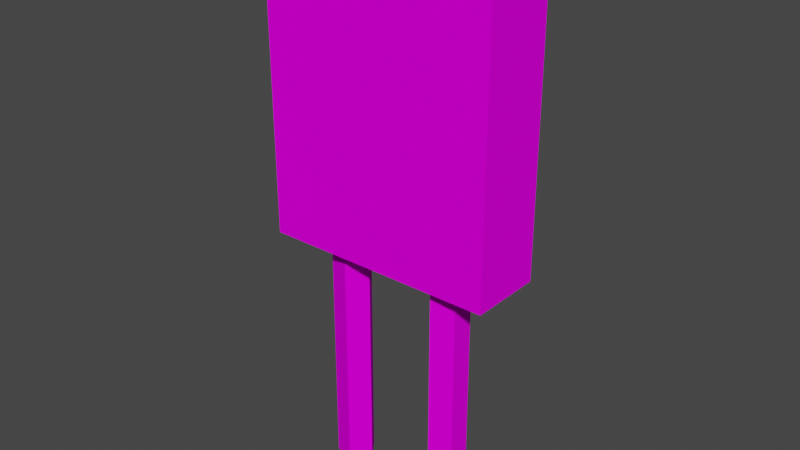 # Source: cerealbox-noparent.blend  (saved by Blender 2.92.15; exported with 4.5.12 LTS)
import bpy
from mathutils import Matrix  # noqa: F401  (used for matrix-valued properties, if any)

bpy.ops.wm.read_factory_settings(use_empty=True)
scene = bpy.context.scene
scene.name = 'Scene'

# ---- collections
col_collection = bpy.data.collections.new('Collection'); scene.collection.children.link(col_collection)

# ---- images (referenced by path relative to the original .blend; pixels are not part of the script)
import os
ASSET_DIR = os.environ.get("B2B_ASSET_DIR", "")  # directory of the original .blend (textures are referenced by path, not embedded)
HERE = os.path.dirname(os.path.abspath(__file__))  # packed textures are extracted next to this script under _unpacked/

def load_image(name, relpath, width, height, colorspace="sRGB"):
    """Load a texture the original file referenced (path relative to the .blend, or extracted next to this script)."""
    p = next((c for c in (os.path.join(HERE, relpath), os.path.join(ASSET_DIR, relpath)) if relpath and os.path.exists(c)), "")
    if p:
        img = bpy.data.images.load(p, check_existing=True)
        img.name = name
    else:  # same state as the original file: an image datablock whose file is absent (Cycles renders it pink)
        img = bpy.data.images.new(name, width, height)
        img.source = "FILE"
        img.filepath = "//" + (relpath or name)
    img.colorspace_settings.name = colorspace
    return img
img_cerealbox_tex_jpg = load_image('cerealbox_tex.jpg', 'textures/cerealbox_tex.jpg', 1024, 1024, 'sRGB')

# ---- materials (node trees are filled in below, after node groups)
mat_material = bpy.data.materials.new('Material')
mat_material.alpha_threshold = 0.0
mat_material.use_transparent_shadow = False
mat_material.line_color = (0.0, 0.0, 0.0, 1.0)

# ---- material node trees
mat_material.use_nodes = True; mat_material.node_tree.nodes.clear()
_N = mat_material.node_tree.nodes; _L = mat_material.node_tree.links
n0 = _N.new('ShaderNodeOutputMaterial'); n0.name = 'Material Output'; n0.location = (300, 300)
n1 = _N.new('ShaderNodeTexImage'); n1.name = 'Image Texture'; n1.location = (-249, 401)
n1.image = img_cerealbox_tex_jpg
n2 = _N.new('ShaderNodeBsdfDiffuse'); n2.name = 'Diffuse BSDF'; n2.location = (79, 290)
_L.new(n1.outputs[0], n2.inputs[0])
_L.new(n2.outputs[0], n0.inputs[0])
n0.is_active_output = True

# ---- world
world_world = bpy.data.worlds.new('World'); scene.world = world_world
world_world.use_nodes = True; world_world.node_tree.nodes.clear()
_N = world_world.node_tree.nodes; _L = world_world.node_tree.links
n0 = _N.new('ShaderNodeOutputWorld'); n0.name = 'World Output'; n0.location = (300, 300)
n1 = _N.new('ShaderNodeBackground'); n1.name = 'Background'; n1.location = (10, 300)
n1.inputs[0].default_value = (0.05088, 0.05088, 0.05088, 1.0)
_L.new(n1.outputs[0], n0.inputs[0])
n0.is_active_output = True
world_world.color = (0.05088, 0.05088, 0.05088)
world_world.use_sun_shadow = False
world_world.sun_shadow_jitter_overblur = 0.0

# ---- meshes
me_cube = bpy.data.meshes.new('Cube')
me_cube.from_pydata([(0.03721, 0.1373, 0.1682), (0.03721, 0.1373, -0.1845), (0.03721, -0.1275, 0.1682), (0.03721, -0.1275, -0.1849), (-0.04628, 0.1373, 0.1682), (-0.04606, 0.1373, -0.1849), (-0.04628, -0.1275, 0.1682), (-0.04628, -0.1275, -0.1849), (0.03721, -0.0508, -0.1848), (-0.04622, -0.05082, -0.1849), (0.01635, -0.05081, -0.1848), (-0.04612, 0.0628, -0.1849), (0.01638, 0.06283, -0.1847), (-0.02529, 0.06281, -0.1848), (0.03721, 0.06284, -0.1846), (-0.004502, -0.03618, -0.1848), (-0.02587, -0.0517, -0.1849), (0.01686, -0.05171, -0.1848), (0.00869, -0.07682, -0.1848), (-0.01772, -0.07682, -0.1849), (0.008725, 0.08792, -0.1847), (-0.01763, 0.08793, -0.1848), (0.01686, 0.06286, -0.1847), (-0.02578, 0.06286, -0.1848), (-0.004458, 0.04737, -0.1848), (-0.01519, -0.04394, -0.1848), (0.006178, -0.04395, -0.1848), (0.01277, -0.06427, -0.1848), (-0.02179, -0.06426, -0.1849), (-0.004513, -0.07682, -0.1848), (-0.004451, 0.08792, -0.1847), (0.01279, 0.07539, -0.1847), (-0.0217, 0.07539, -0.1848), (-0.01512, 0.05512, -0.1848)], [], [(6, 7, 3, 2), (18, 27, 17, 10, 8, 3, 7, 9, 16, 28, 19, 29), (0, 4, 6, 2), (32, 30, 21), (4, 5, 11, 9, 7, 6), (0, 2, 3, 8, 14, 1), (13, 23, 33, 24, 22, 12, 14, 8, 10, 17, 26, 15, 25, 16, 9, 11), (12, 22, 31, 20), (4, 0, 1, 5), (14, 11, 5, 1)])
_uv = me_cube.uv_layers.new(name='UVMap')
_uv.uv.foreach_set('vector', [0.02654, 0.6878, 0.02852, 0.1489, 0.1412, 0.1473, 0.1434, 0.6912, 0.3125, 0.696, 0.3125, 0.6868, 0.3125, 0.6776, 0.3125, 0.6776, 0.375, 0.6776, 0.375, 0.75, 0.125, 0.75, 0.125, 0.6776, 0.1875, 0.6776, 0.1875, 0.6868, 0.1875, 0.696, 0.25, 0.696, 0.625, 0.5, 0.875, 0.5, 0.875, 0.75, 0.625, 0.75, 0.1875, 0.5621, 0.25, 0.5538, 0.1875, 0.5538, 0.6159, 0.6882, 0.6186, 0.1485, 0.7205, 0.1473, 0.8761, 0.1454, 0.9812, 0.1442, 0.9799, 0.6902, 0.5081, 0.6897, 0.1413, 0.6947, 0.1412, 0.1466, 0.2471, 0.1468, 0.4039, 0.1471, 0.5066, 0.1472, 0.1875, 0.5703, 0.1875, 0.5703, 0.2187, 0.5703, 0.25, 0.5703, 0.3125, 0.5703, 0.3125, 0.5703, 0.375, 0.5703, 0.375, 0.6776, 0.3125, 0.6776, 0.3125, 0.6776, 0.2812, 0.6776, 0.25, 0.6776, 0.2187, 0.6776, 0.1875, 0.6776, 0.125, 0.6776, 0.125, 0.5703, 0.3125, 0.5703, 0.3125, 0.5703, 0.3125, 0.5621, 0.3125, 0.5538, 0.6159, 0.6882, 0.5081, 0.6897, 0.5066, 0.1472, 0.6186, 0.1485, 0.4039, 0.1471, 0.7205, 0.1473, 0.6186, 0.1485, 0.5066, 0.1472])
me_cube.materials.append(mat_material)
me_cube.use_remesh_preserve_volume = False
me_cube.use_remesh_preserve_attributes = False
me_cube.use_mirror_vertex_groups = False
me_cube.update()
me_cube_001 = bpy.data.meshes.new('Cube.001')
me_cube_001.from_pydata([(-0.004502, -0.03618, -0.1848), (-0.02587, -0.0517, -0.1849), (0.01686, -0.05171, -0.1848), (0.00869, -0.07682, -0.1848), (-0.01772, -0.07682, -0.1849), (0.008725, 0.08792, -0.1847), (-0.01763, 0.08793, -0.1848), (0.01686, 0.06286, -0.1847), (-0.02578, 0.06286, -0.1848), (-0.004458, 0.04737, -0.1848), (-0.004011, -0.03603, -0.419), (-0.02538, -0.05155, -0.4191), (0.01735, -0.05156, -0.419), (0.009181, -0.07667, -0.4191), (-0.01723, -0.07666, -0.4191), (0.009215, 0.08807, -0.4189), (-0.01714, 0.08808, -0.419), (0.01735, 0.06301, -0.4189), (-0.02528, 0.06302, -0.419), (-0.003967, 0.04752, -0.419), (-0.00391, -0.036, -0.4671), (-0.02528, -0.05151, -0.4671), (0.01745, -0.05153, -0.4671), (0.009282, -0.07664, -0.4671), (-0.01713, -0.07663, -0.4671), (0.009316, 0.08811, -0.467), (-0.01704, 0.08811, -0.4671), (0.01746, 0.06304, -0.467), (-0.02518, 0.06305, -0.4671), (-0.003867, 0.04755, -0.4671), (-0.01519, -0.04394, -0.1848), (0.006178, -0.04395, -0.1848), (0.01277, -0.06427, -0.1848), (-0.02179, -0.06426, -0.1849), (-0.004513, -0.07682, -0.1848), (-0.004451, 0.08792, -0.1847), (0.01279, 0.07539, -0.1847), (-0.0217, 0.07539, -0.1848), (-0.01512, 0.05512, -0.1848), (-0.01469, -0.04379, -0.4191), (0.006669, -0.04379, -0.419), (0.01326, -0.06411, -0.419), (-0.0213, -0.0641, -0.4191), (-0.004022, -0.07667, -0.4191), (-0.003961, 0.08808, -0.419), (0.01329, 0.07554, -0.4189), (-0.02121, 0.07555, -0.419), (-0.01463, 0.05527, -0.419), (0.006694, 0.05527, -0.419), (-0.01747, -0.07674, -0.302), (0.008936, -0.07675, -0.3019), (0.0171, -0.05163, -0.3019), (-0.004256, -0.03611, -0.3019), (-0.02553, 0.06294, -0.3019), (-0.004213, 0.04745, -0.3019), (0.00897, 0.088, -0.3018), (-0.01738, 0.088, -0.3019), (0.01711, 0.06293, -0.3018), (-0.02562, -0.05162, -0.302), (-0.01459, -0.04376, -0.4671), (0.006769, -0.04376, -0.4671), (0.01337, -0.06408, -0.4671), (-0.0212, -0.06407, -0.4671), (-0.003922, -0.07664, -0.4671), (-0.00386, 0.08811, -0.467), (0.01339, 0.07557, -0.467), (-0.02111, 0.07558, -0.4671), (-0.01453, 0.0553, -0.4671), (0.006794, 0.0553, -0.467), (0.0174, -0.05154, -0.4431), (-0.003961, -0.03601, -0.4431), (-0.02523, 0.06303, -0.4431), (-0.003917, 0.04754, -0.443), (0.009266, 0.08809, -0.443), (-0.01709, 0.08809, -0.443), (0.009231, -0.07665, -0.4431), (0.01741, 0.06303, -0.4429), (-0.02533, -0.05153, -0.4431), (-0.01718, -0.07665, -0.4431), (-0.003972, -0.07665, -0.4431), (-0.02116, 0.07556, -0.4431), (-0.01464, -0.04377, -0.4431), (-0.02125, -0.06409, -0.4431), (0.01334, 0.07556, -0.4429), (0.006744, 0.05528, -0.443), (0.01331, -0.0641, -0.4431), (-0.003911, 0.08809, -0.443), (-0.02146, 0.07547, -0.3019), (-0.01494, -0.04386, -0.3019), (-0.02155, -0.06418, -0.302), (0.01304, 0.07547, -0.3018), (0.01302, -0.06419, -0.3019), (-0.004206, 0.088, -0.3019), (-0.01487, 0.05519, -0.3019), (0.006719, -0.04378, -0.4431), (-0.01458, 0.05529, -0.4431), (-0.004268, -0.07674, -0.302), (0.006423, -0.04387, -0.3019), (-0.02053, -0.04782, -0.1848), (0.0008383, -0.04007, -0.1848), (0.01073, -0.07054, -0.1848), (-0.01975, -0.07054, -0.1849), (-0.01111, -0.07682, -0.1849), (-0.01104, 0.08792, -0.1848), (0.01483, 0.06912, -0.1847), (-0.02374, 0.06913, -0.1848), (-0.02045, 0.05899, -0.1848), (0.006203, 0.05511, -0.1847), (-0.02004, -0.04767, -0.4191), (0.001329, -0.03991, -0.419), (0.01122, -0.07039, -0.4191), (-0.01926, -0.07038, -0.4191), (-0.01062, -0.07666, -0.4191), (-0.01055, 0.08808, -0.419), (0.01532, 0.06928, -0.4189), (-0.02325, 0.06928, -0.419), (-0.01996, 0.05914, -0.419), (0.001363, 0.05139, -0.419), (-0.01735, -0.0767, -0.3605), (0.008813, -0.07678, -0.2434), (0.01723, -0.0516, -0.3605), (-0.004379, -0.03615, -0.2434), (-0.02541, 0.06298, -0.3605), (-0.004335, 0.04741, -0.2433), (0.009093, 0.08804, -0.3604), (-0.01751, 0.08796, -0.2433), (0.01699, 0.0629, -0.2432), (-0.0255, -0.05158, -0.3605), (-0.009844, -0.04006, -0.1848), (0.01152, -0.04783, -0.1848), (0.01482, -0.05799, -0.1848), (-0.02383, -0.05798, -0.1849), (0.002089, -0.07682, -0.1848), (0.002137, 0.08792, -0.1847), (0.01076, 0.08166, -0.1847), (-0.01966, 0.08166, -0.1848), (-0.009787, 0.05124, -0.1848), (-0.009353, -0.03991, -0.4191), (0.01201, -0.04768, -0.419), (0.01531, -0.05784, -0.419), (-0.02334, -0.05783, -0.4191), (0.002579, -0.07667, -0.4191), (0.002627, 0.08807, -0.4189), (0.01125, 0.08181, -0.4189), (-0.01917, 0.08181, -0.419), (-0.009297, 0.0514, -0.419), (0.01202, 0.05914, -0.4189), (-0.01759, -0.07678, -0.2434), (0.009058, -0.07671, -0.3605), (0.01698, -0.05167, -0.2434), (-0.004134, -0.03607, -0.3605), (-0.02565, 0.0629, -0.2434), (-0.00409, 0.04749, -0.3604), (0.008847, 0.08796, -0.2433), (-0.01726, 0.08804, -0.3605), (0.01723, 0.06297, -0.3604), (-0.02575, -0.05166, -0.2434), (-0.02133, 0.07551, -0.3605), (-0.02158, 0.07543, -0.2434), (-0.02349, 0.06921, -0.3019), (-0.01942, 0.08174, -0.3019), (-0.01482, -0.04383, -0.3605), (-0.01506, -0.0439, -0.2434), (-0.02028, -0.04774, -0.302), (-0.009598, -0.03999, -0.3019), (-0.02143, -0.06414, -0.3605), (-0.02167, -0.06422, -0.2434), (-0.01951, -0.07046, -0.302), (-0.02359, -0.0579, -0.302), (0.01316, 0.0755, -0.3604), (0.01292, 0.07543, -0.2432), (0.011, 0.08173, -0.3018), (0.01507, 0.0692, -0.3018), (0.001241, 0.05136, -0.3604), (0.0119, 0.0591, -0.3604), (0.006448, 0.05519, -0.3018), (0.01314, -0.06415, -0.3605), (0.0129, -0.06423, -0.2434), (0.01506, -0.05791, -0.3019), (0.01098, -0.07047, -0.3019), (-0.004084, 0.08804, -0.3604), (-0.004329, 0.08796, -0.2433), (-0.01079, 0.088, -0.3019), (0.002382, 0.088, -0.3018), (-0.01475, 0.05523, -0.3605), (-0.01499, 0.05516, -0.2434), (-0.009542, 0.05132, -0.3019), (-0.0202, 0.05907, -0.3019), (-0.004145, -0.0767, -0.3605), (-0.00439, -0.07678, -0.2434), (0.002334, -0.07674, -0.302), (-0.01087, -0.07674, -0.302), (0.006546, -0.04383, -0.3605), (0.006301, -0.04391, -0.2434), (0.001084, -0.03999, -0.3019), (0.01176, -0.04775, -0.3019), (0.01164, -0.04779, -0.2434), (0.0009609, -0.04003, -0.2434), (0.001206, -0.03995, -0.3605), (-0.01099, -0.07678, -0.2434), (0.002211, -0.07678, -0.2434), (0.002457, -0.07671, -0.3605), (-0.02032, 0.05903, -0.2434), (-0.009665, 0.05128, -0.2433), (-0.009419, 0.05136, -0.3604), (0.002259, 0.08796, -0.2433), (-0.01092, 0.08796, -0.2433), (-0.01067, 0.08804, -0.3604), (0.01085, -0.07051, -0.2434), (0.01494, -0.05795, -0.2434), (0.01518, -0.05787, -0.3605), (0.006326, 0.05515, -0.2433), (0.01495, 0.06916, -0.2432), (0.01088, 0.08169, -0.2433), (0.01113, 0.08177, -0.3604), (-0.02371, -0.05794, -0.2434), (-0.01963, -0.0705, -0.2434), (-0.01939, -0.07042, -0.3605), (-0.009721, -0.04002, -0.2434), (-0.0204, -0.04778, -0.2434), (-0.02016, -0.04771, -0.3605), (-0.01954, 0.0817, -0.2433), (-0.02362, 0.06917, -0.2434), (-0.02337, 0.06924, -0.3605), (-0.0193, 0.08177, -0.3605), (-0.009476, -0.03995, -0.3605), (-0.02346, -0.05786, -0.3605), (0.0152, 0.06924, -0.3604), (0.0111, -0.07043, -0.3605), (0.002505, 0.08804, -0.3604), (-0.02008, 0.05911, -0.3605), (-0.01075, -0.0767, -0.3605), (0.01189, -0.04771, -0.3605)], [], [(232, 120, 12, 138), (231, 118, 14, 112), (95, 71, 28, 67), (94, 69, 22, 60), (230, 122, 18, 116), (229, 124, 15, 142), (228, 148, 13, 110), (48, 173, 117), (227, 155, 17, 114), (226, 127, 11, 140), (225, 150, 10, 137), (224, 154, 16, 144), (21, 59, 20, 60, 22, 61, 23, 63, 24, 62), (25, 65, 27, 68, 29, 67, 28, 66, 26, 64), (86, 73, 25, 64), (85, 75, 23, 61), (84, 72, 29, 68), (83, 76, 27, 65), (82, 77, 21, 62), (81, 70, 20, 59), (80, 74, 26, 66), (79, 78, 24, 63), (75, 79, 63, 23), (13, 141, 43, 79, 75), (43, 112, 14, 78, 79), (71, 80, 66, 28), (18, 115, 46, 80, 71), (46, 144, 16, 74, 80), (77, 81, 59, 21), (11, 108, 39, 81, 77), (39, 137, 10, 70, 81), (78, 82, 62, 24), (14, 111, 42, 82, 78), (42, 140, 11, 77, 82), (73, 83, 65, 25), (15, 143, 45, 83, 73), (45, 114, 17, 76, 83), (76, 84, 68, 27), (17, 146, 48, 84, 76), (48, 117, 19, 72, 84), (69, 85, 61, 22), (12, 139, 41, 85, 69), (41, 110, 13, 75, 85), (74, 86, 64, 26), (16, 113, 44, 86, 74), (44, 142, 15, 73, 86), (223, 157, 46, 115), (222, 158, 87, 159), (221, 125, 56, 160), (220, 161, 39, 108), (219, 162, 88, 163), (218, 121, 52, 164), (217, 165, 42, 111), (216, 166, 89, 167), (215, 156, 58, 168), (214, 169, 45, 143), (213, 170, 90, 171), (212, 126, 57, 172), (57, 175, 174), (57, 174, 155), (211, 123, 54, 175), (210, 176, 41, 139), (209, 177, 91, 178), (208, 119, 50, 179), (207, 180, 44, 113), (206, 181, 92, 182), (205, 153, 55, 183), (204, 184, 47, 145), (203, 185, 93, 186), (202, 151, 53, 187), (70, 94, 60, 20), (10, 109, 40, 94, 70), (40, 138, 12, 69, 94), (72, 95, 67, 29), (19, 145, 47, 95, 72), (47, 116, 18, 71, 95), (201, 188, 43, 141), (200, 189, 96, 190), (199, 147, 49, 191), (198, 192, 40, 109), (197, 193, 97, 194), (196, 149, 51, 195), (193, 196, 195, 97), (31, 129, 196, 193), (129, 2, 149, 196), (121, 197, 194, 52), (0, 99, 197, 121), (99, 31, 193, 197), (150, 198, 109, 10), (52, 194, 198, 150), (194, 97, 192, 198), (189, 199, 191, 96), (34, 102, 199, 189), (102, 4, 147, 199), (119, 200, 190, 50), (3, 132, 200, 119), (132, 34, 189, 200), (148, 201, 141, 13), (50, 190, 201, 148), (190, 96, 188, 201), (185, 202, 187, 93), (38, 106, 202, 185), (106, 8, 151, 202), (123, 203, 186, 54), (9, 136, 203, 123), (136, 38, 185, 203), (152, 204, 145, 19), (54, 186, 204, 152), (186, 93, 184, 204), (181, 205, 183, 92), (35, 133, 205, 181), (133, 5, 153, 205), (125, 206, 182, 56), (6, 103, 206, 125), (103, 35, 181, 206), (154, 207, 113, 16), (56, 182, 207, 154), (182, 92, 180, 207), (177, 208, 179, 91), (32, 100, 208, 177), (100, 3, 119, 208), (149, 209, 178, 51), (2, 130, 209, 149), (130, 32, 177, 209), (120, 210, 139, 12), (51, 178, 210, 120), (178, 91, 176, 210), (126, 211, 175, 57), (7, 107, 211, 126), (107, 9, 123, 211), (155, 146, 17), (155, 174, 146), (174, 48, 146), (174, 173, 48), (174, 175, 173), (175, 54, 173), (170, 212, 172, 90), (36, 104, 212, 170), (104, 7, 126, 212), (153, 213, 171, 55), (5, 134, 213, 153), (134, 36, 170, 213), (124, 214, 143, 15), (55, 171, 214, 124), (171, 90, 169, 214), (166, 215, 168, 89), (33, 131, 215, 166), (131, 1, 156, 215), (147, 216, 167, 49), (4, 101, 216, 147), (101, 33, 166, 216), (118, 217, 111, 14), (49, 167, 217, 118), (167, 89, 165, 217), (162, 218, 164, 88), (30, 128, 218, 162), (128, 0, 121, 218), (156, 219, 163, 58), (1, 98, 219, 156), (98, 30, 162, 219), (127, 220, 108, 11), (58, 163, 220, 127), (163, 88, 161, 220), (158, 221, 160, 87), (37, 135, 221, 158), (135, 6, 125, 221), (151, 222, 159, 53), (8, 105, 222, 151), (105, 37, 158, 222), (122, 223, 115, 18), (53, 159, 223, 122), (159, 87, 157, 223), (157, 224, 144, 46), (87, 160, 224, 157), (160, 56, 154, 224), (161, 225, 137, 39), (88, 164, 225, 161), (164, 52, 150, 225), (165, 226, 140, 42), (89, 168, 226, 165), (168, 58, 127, 226), (169, 227, 114, 45), (90, 172, 227, 169), (172, 57, 155, 227), (117, 152, 19), (117, 173, 152), (173, 54, 152), (176, 228, 110, 41), (91, 179, 228, 176), (179, 50, 148, 228), (180, 229, 142, 44), (92, 183, 229, 180), (183, 55, 124, 229), (184, 230, 116, 47), (93, 187, 230, 184), (187, 53, 122, 230), (188, 231, 112, 43), (96, 191, 231, 188), (191, 49, 118, 231), (192, 232, 138, 40), (97, 195, 232, 192), (195, 51, 120, 232)])
_uv = me_cube_001.uv_layers.new(name='UVMap')
_uv.uv.foreach_set('vector', [0.2969, 0.6776, 0.3125, 0.6776, 0.3125, 0.6776, 0.2969, 0.6776, 0.2188, 0.696, 0.1875, 0.696, 0.1875, 0.696, 0.2188, 0.696, 0.2187, 0.5703, 0.1875, 0.5703, 0.1875, 0.5703, 0.2187, 0.5703, 0.2812, 0.6776, 0.3125, 0.6776, 0.3125, 0.6776, 0.2812, 0.6776, 0.2031, 0.5703, 0.1875, 0.5703, 0.1875, 0.5703, 0.2031, 0.5703, 0.2812, 0.5538, 0.3125, 0.5538, 0.3125, 0.5538, 0.2812, 0.5538, 0.3125, 0.6914, 0.3125, 0.696, 0.3125, 0.696, 0.3125, 0.6914, 0.2812, 0.5703, 0.2656, 0.5703, 0.2656, 0.5703, 0.3125, 0.5662, 0.3125, 0.5703, 0.3125, 0.5703, 0.3125, 0.5662, 0.1875, 0.6822, 0.1875, 0.6776, 0.1875, 0.6776, 0.1875, 0.6822, 0.2344, 0.6776, 0.25, 0.6776, 0.25, 0.6776, 0.2344, 0.6776, 0.1875, 0.558, 0.1875, 0.5538, 0.1875, 0.5538, 0.1875, 0.558, 0.1875, 0.6776, 0.2187, 0.6776, 0.25, 0.6776, 0.2812, 0.6776, 0.3125, 0.6776, 0.3125, 0.6868, 0.3125, 0.696, 0.25, 0.696, 0.1875, 0.696, 0.1875, 0.6868, 0.3125, 0.5538, 0.3125, 0.5621, 0.3125, 0.5703, 0.2812, 0.5703, 0.25, 0.5703, 0.2187, 0.5703, 0.1875, 0.5703, 0.1875, 0.5621, 0.1875, 0.5538, 0.25, 0.5538, 0.25, 0.5538, 0.3125, 0.5538, 0.3125, 0.5538, 0.25, 0.5538, 0.3125, 0.6868, 0.3125, 0.696, 0.3125, 0.696, 0.3125, 0.6868, 0.2812, 0.5703, 0.25, 0.5703, 0.25, 0.5703, 0.2812, 0.5703, 0.3125, 0.5621, 0.3125, 0.5703, 0.3125, 0.5703, 0.3125, 0.5621, 0.1875, 0.6868, 0.1875, 0.6776, 0.1875, 0.6776, 0.1875, 0.6868, 0.2187, 0.6776, 0.25, 0.6776, 0.25, 0.6776, 0.2187, 0.6776, 0.1875, 0.5621, 0.1875, 0.5538, 0.1875, 0.5538, 0.1875, 0.5621, 0.25, 0.696, 0.1875, 0.696, 0.1875, 0.696, 0.25, 0.696, 0.3125, 0.696, 0.25, 0.696, 0.25, 0.696, 0.3125, 0.696, 0.3125, 0.696, 0.2812, 0.696, 0.25, 0.696, 0.25, 0.696, 0.3125, 0.696, 0.25, 0.696, 0.2188, 0.696, 0.1875, 0.696, 0.1875, 0.696, 0.25, 0.696, 0.1875, 0.5703, 0.1875, 0.5621, 0.1875, 0.5621, 0.1875, 0.5703, 0.1875, 0.5703, 0.1875, 0.5662, 0.1875, 0.5621, 0.1875, 0.5621, 0.1875, 0.5703, 0.1875, 0.5621, 0.1875, 0.558, 0.1875, 0.5538, 0.1875, 0.5538, 0.1875, 0.5621, 0.1875, 0.6776, 0.2187, 0.6776, 0.2187, 0.6776, 0.1875, 0.6776, 0.1875, 0.6776, 0.2031, 0.6776, 0.2187, 0.6776, 0.2187, 0.6776, 0.1875, 0.6776, 0.2187, 0.6776, 0.2344, 0.6776, 0.25, 0.6776, 0.25, 0.6776, 0.2187, 0.6776, 0.1875, 0.696, 0.1875, 0.6868, 0.1875, 0.6868, 0.1875, 0.696, 0.1875, 0.696, 0.1875, 0.6914, 0.1875, 0.6868, 0.1875, 0.6868, 0.1875, 0.696, 0.1875, 0.6868, 0.1875, 0.6822, 0.1875, 0.6776, 0.1875, 0.6776, 0.1875, 0.6868, 0.3125, 0.5538, 0.3125, 0.5621, 0.3125, 0.5621, 0.3125, 0.5538, 0.3125, 0.5538, 0.3125, 0.558, 0.3125, 0.5621, 0.3125, 0.5621, 0.3125, 0.5538, 0.3125, 0.5621, 0.3125, 0.5662, 0.3125, 0.5703, 0.3125, 0.5703, 0.3125, 0.5621, 0.3125, 0.5703, 0.2812, 0.5703, 0.2812, 0.5703, 0.3125, 0.5703, 0.3125, 0.5703, 0.2969, 0.5703, 0.2812, 0.5703, 0.2812, 0.5703, 0.3125, 0.5703, 0.2812, 0.5703, 0.2656, 0.5703, 0.25, 0.5703, 0.25, 0.5703, 0.2812, 0.5703, 0.3125, 0.6776, 0.3125, 0.6868, 0.3125, 0.6868, 0.3125, 0.6776, 0.3125, 0.6776, 0.3125, 0.6822, 0.3125, 0.6868, 0.3125, 0.6868, 0.3125, 0.6776, 0.3125, 0.6868, 0.3125, 0.6914, 0.3125, 0.696, 0.3125, 0.696, 0.3125, 0.6868, 0.1875, 0.5538, 0.25, 0.5538, 0.25, 0.5538, 0.1875, 0.5538, 0.1875, 0.5538, 0.2187, 0.5538, 0.25, 0.5538, 0.25, 0.5538, 0.1875, 0.5538, 0.25, 0.5538, 0.2812, 0.5538, 0.3125, 0.5538, 0.3125, 0.5538, 0.25, 0.5538, 0.1875, 0.5662, 0.1875, 0.5621, 0.1875, 0.5621, 0.1875, 0.5662, 0.1875, 0.5662, 0.1875, 0.5621, 0.1875, 0.5621, 0.1875, 0.5662, 0.1875, 0.558, 0.1875, 0.5538, 0.1875, 0.5538, 0.1875, 0.558, 0.2031, 0.6776, 0.2187, 0.6776, 0.2187, 0.6776, 0.2031, 0.6776, 0.2031, 0.6776, 0.2187, 0.6776, 0.2187, 0.6776, 0.2031, 0.6776, 0.2344, 0.6776, 0.25, 0.6776, 0.25, 0.6776, 0.2344, 0.6776, 0.1875, 0.6914, 0.1875, 0.6868, 0.1875, 0.6868, 0.1875, 0.6914, 0.1875, 0.6914, 0.1875, 0.6868, 0.1875, 0.6868, 0.1875, 0.6914, 0.1875, 0.6822, 0.1875, 0.6776, 0.1875, 0.6776, 0.1875, 0.6822, 0.3125, 0.558, 0.3125, 0.5621, 0.3125, 0.5621, 0.3125, 0.558, 0.3125, 0.558, 0.3125, 0.5621, 0.3125, 0.5621, 0.3125, 0.558, 0.3125, 0.5662, 0.3125, 0.5703, 0.3125, 0.5703, 0.3125, 0.5662, 0.3125, 0.5703, 0.2812, 0.5703, 0.2969, 0.5703, 0.3125, 0.5703, 0.2969, 0.5703, 0.3125, 0.5703, 0.2812, 0.5703, 0.25, 0.5703, 0.25, 0.5703, 0.2812, 0.5703, 0.3125, 0.6822, 0.3125, 0.6868, 0.3125, 0.6868, 0.3125, 0.6822, 0.3125, 0.6822, 0.3125, 0.6868, 0.3125, 0.6868, 0.3125, 0.6822, 0.3125, 0.6914, 0.3125, 0.696, 0.3125, 0.696, 0.3125, 0.6914, 0.2187, 0.5538, 0.25, 0.5538, 0.25, 0.5538, 0.2187, 0.5538, 0.2187, 0.5538, 0.25, 0.5538, 0.25, 0.5538, 0.2187, 0.5538, 0.2812, 0.5538, 0.3125, 0.5538, 0.3125, 0.5538, 0.2812, 0.5538, 0.2344, 0.5703, 0.2187, 0.5703, 0.2187, 0.5703, 0.2344, 0.5703, 0.2344, 0.5703, 0.2187, 0.5703, 0.2187, 0.5703, 0.2344, 0.5703, 0.2031, 0.5703, 0.1875, 0.5703, 0.1875, 0.5703, 0.2031, 0.5703, 0.25, 0.6776, 0.2812, 0.6776, 0.2812, 0.6776, 0.25, 0.6776, 0.25, 0.6776, 0.2656, 0.6776, 0.2812, 0.6776, 0.2812, 0.6776, 0.25, 0.6776, 0.2812, 0.6776, 0.2969, 0.6776, 0.3125, 0.6776, 0.3125, 0.6776, 0.2812, 0.6776, 0.25, 0.5703, 0.2187, 0.5703, 0.2187, 0.5703, 0.25, 0.5703, 0.25, 0.5703, 0.2344, 0.5703, 0.2187, 0.5703, 0.2187, 0.5703, 0.25, 0.5703, 0.2187, 0.5703, 0.2031, 0.5703, 0.1875, 0.5703, 0.1875, 0.5703, 0.2187, 0.5703, 0.2812, 0.696, 0.25, 0.696, 0.25, 0.696, 0.2812, 0.696, 0.2812, 0.696, 0.25, 0.696, 0.25, 0.696, 0.2812, 0.696, 0.2188, 0.696, 0.1875, 0.696, 0.1875, 0.696, 0.2188, 0.696, 0.2656, 0.6776, 0.2812, 0.6776, 0.2812, 0.6776, 0.2656, 0.6776, 0.2656, 0.6776, 0.2812, 0.6776, 0.2812, 0.6776, 0.2656, 0.6776, 0.2969, 0.6776, 0.3125, 0.6776, 0.3125, 0.6776, 0.2969, 0.6776, 0.2812, 0.6776, 0.2969, 0.6776, 0.2969, 0.6776, 0.2812, 0.6776, 0.2812, 0.6776, 0.2969, 0.6776, 0.2969, 0.6776, 0.2812, 0.6776, 0.2969, 0.6776, 0.3125, 0.6776, 0.3125, 0.6776, 0.2969, 0.6776, 0.25, 0.6776, 0.2656, 0.6776, 0.2656, 0.6776, 0.25, 0.6776, 0.25, 0.6776, 0.2656, 0.6776, 0.2656, 0.6776, 0.25, 0.6776, 0.2656, 0.6776, 0.2812, 0.6776, 0.2812, 0.6776, 0.2656, 0.6776, 0.25, 0.6776, 0.2656, 0.6776, 0.2656, 0.6776, 0.25, 0.6776, 0.25, 0.6776, 0.2656, 0.6776, 0.2656, 0.6776, 0.25, 0.6776, 0.2656, 0.6776, 0.2812, 0.6776, 0.2812, 0.6776, 0.2656, 0.6776, 0.25, 0.696, 0.2188, 0.696, 0.2188, 0.696, 0.25, 0.696, 0.25, 0.696, 0.2188, 0.696, 0.2188, 0.696, 0.25, 0.696, 0.2188, 0.696, 0.1875, 0.696, 0.1875, 0.696, 0.2188, 0.696, 0.3125, 0.696, 0.2812, 0.696, 0.2812, 0.696, 0.3125, 0.696, 0.3125, 0.696, 0.2812, 0.696, 0.2812, 0.696, 0.3125, 0.696, 0.2812, 0.696, 0.25, 0.696, 0.25, 0.696, 0.2812, 0.696, 0.3125, 0.696, 0.2812, 0.696, 0.2812, 0.696, 0.3125, 0.696, 0.3125, 0.696, 0.2812, 0.696, 0.2812, 0.696, 0.3125, 0.696, 0.2812, 0.696, 0.25, 0.696, 0.25, 0.696, 0.2812, 0.696, 0.2187, 0.5703, 0.2031, 0.5703, 0.2031, 0.5703, 0.2187, 0.5703, 0.2187, 0.5703, 0.2031, 0.5703, 0.2031, 0.5703, 0.2187, 0.5703, 0.2031, 0.5703, 0.1875, 0.5703, 0.1875, 0.5703, 0.2031, 0.5703, 0.25, 0.5703, 0.2344, 0.5703, 0.2344, 0.5703, 0.25, 0.5703, 0.25, 0.5703, 0.2344, 0.5703, 0.2344, 0.5703, 0.25, 0.5703, 0.2344, 0.5703, 0.2187, 0.5703, 0.2187, 0.5703, 0.2344, 0.5703, 0.25, 0.5703, 0.2344, 0.5703, 0.2344, 0.5703, 0.25, 0.5703, 0.25, 0.5703, 0.2344, 0.5703, 0.2344, 0.5703, 0.25, 0.5703, 0.2344, 0.5703, 0.2187, 0.5703, 0.2187, 0.5703, 0.2344, 0.5703, 0.25, 0.5538, 0.2812, 0.5538, 0.2812, 0.5538, 0.25, 0.5538, 0.25, 0.5538, 0.2812, 0.5538, 0.2812, 0.5538, 0.25, 0.5538, 0.2812, 0.5538, 0.3125, 0.5538, 0.3125, 0.5538, 0.2812, 0.5538, 0.1875, 0.5538, 0.2187, 0.5538, 0.2187, 0.5538, 0.1875, 0.5538, 0.1875, 0.5538, 0.2187, 0.5538, 0.2187, 0.5538, 0.1875, 0.5538, 0.2187, 0.5538, 0.25, 0.5538, 0.25, 0.5538, 0.2187, 0.5538, 0.1875, 0.5538, 0.2187, 0.5538, 0.2187, 0.5538, 0.1875, 0.5538, 0.1875, 0.5538, 0.2187, 0.5538, 0.2187, 0.5538, 0.1875, 0.5538, 0.2187, 0.5538, 0.25, 0.5538, 0.25, 0.5538, 0.2187, 0.5538, 0.3125, 0.6868, 0.3125, 0.6914, 0.3125, 0.6914, 0.3125, 0.6868, 0.3125, 0.6868, 0.3125, 0.6914, 0.3125, 0.6914, 0.3125, 0.6868, 0.3125, 0.6914, 0.3125, 0.696, 0.3125, 0.696, 0.3125, 0.6914, 0.3125, 0.6776, 0.3125, 0.6822, 0.3125, 0.6822, 0.3125, 0.6776, 0.3125, 0.6776, 0.3125, 0.6822, 0.3125, 0.6822, 0.3125, 0.6776, 0.3125, 0.6822, 0.3125, 0.6868, 0.3125, 0.6868, 0.3125, 0.6822, 0.3125, 0.6776, 0.3125, 0.6822, 0.3125, 0.6822, 0.3125, 0.6776, 0.3125, 0.6776, 0.3125, 0.6822, 0.3125, 0.6822, 0.3125, 0.6776, 0.3125, 0.6822, 0.3125, 0.6868, 0.3125, 0.6868, 0.3125, 0.6822, 0.3125, 0.5703, 0.2812, 0.5703, 0.2812, 0.5703, 0.3125, 0.5703, 0.3125, 0.5703, 0.2812, 0.5703, 0.2812, 0.5703, 0.3125, 0.5703, 0.2812, 0.5703, 0.25, 0.5703, 0.25, 0.5703, 0.2812, 0.5703, 0.3125, 0.5703, 0.2969, 0.5703, 0.3125, 0.5703, 0.3125, 0.5703, 0.2969, 0.5703, 0.2969, 0.5703, 0.2969, 0.5703, 0.2812, 0.5703, 0.2969, 0.5703, 0.2969, 0.5703, 0.2656, 0.5703, 0.2812, 0.5703, 0.2969, 0.5703, 0.2812, 0.5703, 0.2656, 0.5703, 0.2812, 0.5703, 0.25, 0.5703, 0.2656, 0.5703, 0.3125, 0.5621, 0.3125, 0.5662, 0.3125, 0.5662, 0.3125, 0.5621, 0.3125, 0.5621, 0.3125, 0.5662, 0.3125, 0.5662, 0.3125, 0.5621, 0.3125, 0.5662, 0.3125, 0.5703, 0.3125, 0.5703, 0.3125, 0.5662, 0.3125, 0.5538, 0.3125, 0.558, 0.3125, 0.558, 0.3125, 0.5538, 0.3125, 0.5538, 0.3125, 0.558, 0.3125, 0.558, 0.3125, 0.5538, 0.3125, 0.558, 0.3125, 0.5621, 0.3125, 0.5621, 0.3125, 0.558, 0.3125, 0.5538, 0.3125, 0.558, 0.3125, 0.558, 0.3125, 0.5538, 0.3125, 0.5538, 0.3125, 0.558, 0.3125, 0.558, 0.3125, 0.5538, 0.3125, 0.558, 0.3125, 0.5621, 0.3125, 0.5621, 0.3125, 0.558, 0.1875, 0.6868, 0.1875, 0.6822, 0.1875, 0.6822, 0.1875, 0.6868, 0.1875, 0.6868, 0.1875, 0.6822, 0.1875, 0.6822, 0.1875, 0.6868, 0.1875, 0.6822, 0.1875, 0.6776, 0.1875, 0.6776, 0.1875, 0.6822, 0.1875, 0.696, 0.1875, 0.6914, 0.1875, 0.6914, 0.1875, 0.696, 0.1875, 0.696, 0.1875, 0.6914, 0.1875, 0.6914, 0.1875, 0.696, 0.1875, 0.6914, 0.1875, 0.6868, 0.1875, 0.6868, 0.1875, 0.6914, 0.1875, 0.696, 0.1875, 0.6914, 0.1875, 0.6914, 0.1875, 0.696, 0.1875, 0.696, 0.1875, 0.6914, 0.1875, 0.6914, 0.1875, 0.696, 0.1875, 0.6914, 0.1875, 0.6868, 0.1875, 0.6868, 0.1875, 0.6914, 0.2187, 0.6776, 0.2344, 0.6776, 0.2344, 0.6776, 0.2187, 0.6776, 0.2187, 0.6776, 0.2344, 0.6776, 0.2344, 0.6776, 0.2187, 0.6776, 0.2344, 0.6776, 0.25, 0.6776, 0.25, 0.6776, 0.2344, 0.6776, 0.1875, 0.6776, 0.2031, 0.6776, 0.2031, 0.6776, 0.1875, 0.6776, 0.1875, 0.6776, 0.2031, 0.6776, 0.2031, 0.6776, 0.1875, 0.6776, 0.2031, 0.6776, 0.2187, 0.6776, 0.2187, 0.6776, 0.2031, 0.6776, 0.1875, 0.6776, 0.2031, 0.6776, 0.2031, 0.6776, 0.1875, 0.6776, 0.1875, 0.6776, 0.2031, 0.6776, 0.2031, 0.6776, 0.1875, 0.6776, 0.2031, 0.6776, 0.2187, 0.6776, 0.2187, 0.6776, 0.2031, 0.6776, 0.1875, 0.5621, 0.1875, 0.558, 0.1875, 0.558, 0.1875, 0.5621, 0.1875, 0.5621, 0.1875, 0.558, 0.1875, 0.558, 0.1875, 0.5621, 0.1875, 0.558, 0.1875, 0.5538, 0.1875, 0.5538, 0.1875, 0.558, 0.1875, 0.5703, 0.1875, 0.5662, 0.1875, 0.5662, 0.1875, 0.5703, 0.1875, 0.5703, 0.1875, 0.5662, 0.1875, 0.5662, 0.1875, 0.5703, 0.1875, 0.5662, 0.1875, 0.5621, 0.1875, 0.5621, 0.1875, 0.5662, 0.1875, 0.5703, 0.1875, 0.5662, 0.1875, 0.5662, 0.1875, 0.5703, 0.1875, 0.5703, 0.1875, 0.5662, 0.1875, 0.5662, 0.1875, 0.5703, 0.1875, 0.5662, 0.1875, 0.5621, 0.1875, 0.5621, 0.1875, 0.5662, 0.1875, 0.5621, 0.1875, 0.558, 0.1875, 0.558, 0.1875, 0.5621, 0.1875, 0.5621, 0.1875, 0.558, 0.1875, 0.558, 0.1875, 0.5621, 0.1875, 0.558, 0.1875, 0.5538, 0.1875, 0.5538, 0.1875, 0.558, 0.2187, 0.6776, 0.2344, 0.6776, 0.2344, 0.6776, 0.2187, 0.6776, 0.2187, 0.6776, 0.2344, 0.6776, 0.2344, 0.6776, 0.2187, 0.6776, 0.2344, 0.6776, 0.25, 0.6776, 0.25, 0.6776, 0.2344, 0.6776, 0.1875, 0.6868, 0.1875, 0.6822, 0.1875, 0.6822, 0.1875, 0.6868, 0.1875, 0.6868, 0.1875, 0.6822, 0.1875, 0.6822, 0.1875, 0.6868, 0.1875, 0.6822, 0.1875, 0.6776, 0.1875, 0.6776, 0.1875, 0.6822, 0.3125, 0.5621, 0.3125, 0.5662, 0.3125, 0.5662, 0.3125, 0.5621, 0.3125, 0.5621, 0.3125, 0.5662, 0.3125, 0.5662, 0.3125, 0.5621, 0.3125, 0.5662, 0.3125, 0.5703, 0.3125, 0.5703, 0.3125, 0.5662, 0.2656, 0.5703, 0.25, 0.5703, 0.25, 0.5703, 0.2656, 0.5703, 0.2656, 0.5703, 0.25, 0.5703, 0.2656, 0.5703, 0.25, 0.5703, 0.25, 0.5703, 0.3125, 0.6868, 0.3125, 0.6914, 0.3125, 0.6914, 0.3125, 0.6868, 0.3125, 0.6868, 0.3125, 0.6914, 0.3125, 0.6914, 0.3125, 0.6868, 0.3125, 0.6914, 0.3125, 0.696, 0.3125, 0.696, 0.3125, 0.6914, 0.25, 0.5538, 0.2812, 0.5538, 0.2812, 0.5538, 0.25, 0.5538, 0.25, 0.5538, 0.2812, 0.5538, 0.2812, 0.5538, 0.25, 0.5538, 0.2812, 0.5538, 0.3125, 0.5538, 0.3125, 0.5538, 0.2812, 0.5538, 0.2187, 0.5703, 0.2031, 0.5703, 0.2031, 0.5703, 0.2187, 0.5703, 0.2187, 0.5703, 0.2031, 0.5703, 0.2031, 0.5703, 0.2187, 0.5703, 0.2031, 0.5703, 0.1875, 0.5703, 0.1875, 0.5703, 0.2031, 0.5703, 0.25, 0.696, 0.2188, 0.696, 0.2188, 0.696, 0.25, 0.696, 0.25, 0.696, 0.2188, 0.696, 0.2188, 0.696, 0.25, 0.696, 0.2188, 0.696, 0.1875, 0.696, 0.1875, 0.696, 0.2188, 0.696, 0.2812, 0.6776, 0.2969, 0.6776, 0.2969, 0.6776, 0.2812, 0.6776, 0.2812, 0.6776, 0.2969, 0.6776, 0.2969, 0.6776, 0.2812, 0.6776, 0.2969, 0.6776, 0.3125, 0.6776, 0.3125, 0.6776, 0.2969, 0.6776])
me_cube_001.materials.append(mat_material)
me_cube_001.use_remesh_preserve_volume = False
me_cube_001.use_remesh_preserve_attributes = False
me_cube_001.use_mirror_vertex_groups = False
me_cube_001.update()
arm_metarig = bpy.data.armatures.new('metarig')  # bones are not reproduced

# ---- objects
ob_cerealbox = bpy.data.objects.new('CerealBox', me_cube)
ob_cerealbox_legs = bpy.data.objects.new('CerealBox Legs', me_cube_001)
ob_metarig = bpy.data.objects.new('metarig', arm_metarig)

# ---- transforms, parenting, visibility, modifiers, constraints
ob_cerealbox.location = (0.0, 0.0, 0.4664)
ob_cerealbox.rotation_euler = (0.0, 0.0, 1.571)
ob_cerealbox.lock_rotations_4d = False
ob_cerealbox.empty_display_type = 'ARROWS'
ob_cerealbox.lineart.crease_threshold = 0.0
_vg = ob_cerealbox.vertex_groups.new(name='spine')
_vg = ob_cerealbox.vertex_groups.new(name='spine.001')
_vg = ob_cerealbox.vertex_groups.new(name='spine.002')
_vg = ob_cerealbox.vertex_groups.new(name='spine.003')
_vg = ob_cerealbox.vertex_groups.new(name='spine.004')
_vg = ob_cerealbox.vertex_groups.new(name='spine.005')
_vg = ob_cerealbox.vertex_groups.new(name='spine.006')
_vg = ob_cerealbox.vertex_groups.new(name='shoulder.L')
for _i, _w in zip([0, 2, 3, 4, 6], [0.08246, 0.7698, 0.03402, 0.1583, 0.5956]): _vg.add([_i], _w, 'REPLACE')
_vg = ob_cerealbox.vertex_groups.new(name='upper_arm.L')
_vg = ob_cerealbox.vertex_groups.new(name='forearm.L')
_vg = ob_cerealbox.vertex_groups.new(name='hand.L')
_vg = ob_cerealbox.vertex_groups.new(name='shoulder.R')
for _i, _w in zip([0, 1, 2, 4, 6], [0.829, 0.004408, 0.1176, 0.6447, 0.1923]): _vg.add([_i], _w, 'REPLACE')
_vg = ob_cerealbox.vertex_groups.new(name='upper_arm.R')
_vg = ob_cerealbox.vertex_groups.new(name='forearm.R')
_vg = ob_cerealbox.vertex_groups.new(name='hand.R')
_vg = ob_cerealbox.vertex_groups.new(name='breast.L')
_vg = ob_cerealbox.vertex_groups.new(name='breast.R')
_vg = ob_cerealbox.vertex_groups.new(name='pelvis.L')
for _i, _w in zip([2, 3, 6, 7, 8, 9, 10, 14, 15, 16, 17, 18, 19, 25, 26, 27, 28, 29], [0.05349, 0.5454, 0.08888, 0.5801, 0.5531, 0.9647, 0.2908, 0.1155, 0.9311, 0.9701, 0.2196, 0.5352, 0.8943, 0.9506, 0.5754, 0.3774, 0.9322, 0.7148]): _vg.add([_i], _w, 'REPLACE')
_vg = ob_cerealbox.vertex_groups.new(name='pelvis.R')
for _i, _w in zip([0, 1, 3, 4, 5, 6, 7, 11, 12, 13, 14, 20, 21, 22, 23, 24, 30, 31, 32, 33], [0.06534, 0.7997, 0.007142, 0.1511, 0.9522, 0.05743, 0.05299, 0.9492, 0.05401, 0.8455, 0.3011, 0.1527, 0.8556, 0.03617, 0.8519, 0.137, 0.5041, 0.09442, 0.8537, 0.4945]): _vg.add([_i], _w, 'REPLACE')
_vg = ob_cerealbox.vertex_groups.new(name='thigh.L')
for _i, _w in zip([2, 3, 6, 7, 8, 10, 14, 15, 17, 18, 19, 25, 26, 27, 28, 29], [0.02114, 0.3648, 0.05588, 0.3477, 0.4064, 0.7004, 0.08229, 0.05719, 0.7708, 0.4168, 0.08991, 0.02859, 0.414, 0.5938, 0.04496, 0.2533]): _vg.add([_i], _w, 'REPLACE')
_vg = ob_cerealbox.vertex_groups.new(name='shin.L')
_vg = ob_cerealbox.vertex_groups.new(name='foot.L')
_vg = ob_cerealbox.vertex_groups.new(name='toe.L')
_vg = ob_cerealbox.vertex_groups.new(name='heel.02.L')
_vg = ob_cerealbox.vertex_groups.new(name='thigh.R')
for _i, _w in zip([1, 5, 12, 13, 14, 20, 21, 22, 23, 24, 30, 31, 32, 33], [0.1386, 0.002095, 0.9246, 0.1392, 0.4665, 0.8387, 0.1376, 0.9369, 0.1332, 0.8543, 0.4881, 0.8878, 0.1354, 0.4937]): _vg.add([_i], _w, 'REPLACE')
_vg = ob_cerealbox.vertex_groups.new(name='shin.R')
_vg = ob_cerealbox.vertex_groups.new(name='foot.R')
_vg = ob_cerealbox.vertex_groups.new(name='toe.R')
_vg = ob_cerealbox.vertex_groups.new(name='heel.02.R')
_m = ob_cerealbox.modifiers.new('Armature', 'ARMATURE')
ob_cerealbox_legs.location = (0.0, 0.0, 0.4664)
ob_cerealbox_legs.rotation_euler = (0.0, 0.0, 1.571)
ob_cerealbox_legs.lock_rotations_4d = False
ob_cerealbox_legs.empty_display_type = 'ARROWS'
ob_cerealbox_legs.lineart.crease_threshold = 0.0
_vg = ob_cerealbox_legs.vertex_groups.new(name='spine')
_vg = ob_cerealbox_legs.vertex_groups.new(name='spine.001')
_vg = ob_cerealbox_legs.vertex_groups.new(name='spine.002')
_vg = ob_cerealbox_legs.vertex_groups.new(name='spine.003')
_vg = ob_cerealbox_legs.vertex_groups.new(name='spine.004')
_vg = ob_cerealbox_legs.vertex_groups.new(name='spine.005')
_vg = ob_cerealbox_legs.vertex_groups.new(name='spine.006')
_vg = ob_cerealbox_legs.vertex_groups.new(name='shoulder.L')
_vg = ob_cerealbox_legs.vertex_groups.new(name='upper_arm.L')
_vg = ob_cerealbox_legs.vertex_groups.new(name='forearm.L')
_vg = ob_cerealbox_legs.vertex_groups.new(name='hand.L')
_vg = ob_cerealbox_legs.vertex_groups.new(name='shoulder.R')
_vg = ob_cerealbox_legs.vertex_groups.new(name='upper_arm.R')
_vg = ob_cerealbox_legs.vertex_groups.new(name='forearm.R')
_vg = ob_cerealbox_legs.vertex_groups.new(name='hand.R')
_vg = ob_cerealbox_legs.vertex_groups.new(name='breast.L')
_vg = ob_cerealbox_legs.vertex_groups.new(name='breast.R')
_vg = ob_cerealbox_legs.vertex_groups.new(name='pelvis.L')
for _i, _w in zip([0, 1, 2, 3, 4, 30, 31, 32, 33, 34, 49, 50, 51, 52, 58, 88, 89, 91, 96, 97, 98, 99, 100, 101, 102, 118, 119, 120, 121, 127, 128, 129, 130, 131, 132, 147, 148, 149, 150, 156, 161, 162, 163, 164, 165, 166, 167, 168, 176, 177, 178, 179, 188, 189, 190, 191, 192, 193, 194, 195, 196, 197, 198, 199, 200, 201, 208, 209, 210, 215, 216, 217, 218, 219, 220, 225, 226, 228, 231, 232], [0.9311, 0.9701, 0.2196, 0.5352, 0.8943, 0.9506, 0.5754, 0.3774, 0.9322, 0.7148, 0.4472, 0.2676, 0.1098, 0.4656, 0.4851, 0.4753, 0.4661, 0.1887, 0.3574, 0.2877, 0.9604, 0.7532, 0.4563, 0.9133, 0.8045, 0.2236, 0.4014, 0.0549, 0.6983, 0.2425, 0.9409, 0.3975, 0.2985, 0.9512, 0.625, 0.6707, 0.1338, 0.1647, 0.2328, 0.7276, 0.2377, 0.713, 0.4802, 0.4704, 0.2331, 0.6992, 0.4566, 0.4756, 0.09435, 0.2831, 0.1493, 0.2282, 0.1787, 0.5361, 0.3125, 0.4023, 0.1438, 0.4315, 0.3766, 0.1987, 0.2981, 0.5649, 0.1883, 0.6034, 0.4688, 0.1563, 0.3422, 0.2239, 0.07463, 0.7134, 0.6849, 0.2283, 0.7057, 0.7203, 0.2401, 0.2352, 0.2378, 0.1141, 0.2011, 0.09937]): _vg.add([_i], _w, 'REPLACE')
_vg = ob_cerealbox_legs.vertex_groups.new(name='pelvis.R')
for _i, _w in zip([5, 6, 7, 8, 9, 35, 36, 37, 38, 53, 54, 55, 56, 57, 87, 90, 92, 93, 103, 104, 105, 106, 107, 122, 123, 124, 125, 126, 133, 134, 135, 136, 151, 152, 153, 154, 155, 157, 158, 159, 160, 169, 170, 171, 172, 173, 174, 175, 180, 181, 182, 183, 184, 185, 186, 187, 202, 203, 204, 205, 206, 207, 211, 212, 213, 214, 221, 222, 223, 224, 227, 229, 230], [0.1527, 0.8556, 0.03617, 0.8519, 0.137, 0.5041, 0.09442, 0.8537, 0.4945, 0.4259, 0.06852, 0.07633, 0.4278, 0.01809, 0.4269, 0.04721, 0.2521, 0.2472, 0.6798, 0.0653, 0.8528, 0.6732, 0.08661, 0.213, 0.1028, 0.03817, 0.6417, 0.02713, 0.3284, 0.1235, 0.8546, 0.3157, 0.6389, 0.03426, 0.1145, 0.2139, 0.009044, 0.2134, 0.6403, 0.4264, 0.4273, 0.0236, 0.07081, 0.06177, 0.03265, 0.03426, 0.009044, 0.0433, 0.126, 0.3781, 0.3399, 0.1642, 0.1236, 0.3708, 0.1579, 0.3366, 0.5049, 0.2368, 0.07894, 0.2463, 0.5099, 0.17, 0.06495, 0.04897, 0.09266, 0.03089, 0.641, 0.6396, 0.2132, 0.2137, 0.01632, 0.0821, 0.1683]): _vg.add([_i], _w, 'REPLACE')
_vg = ob_cerealbox_legs.vertex_groups.new(name='thigh.L')
for _i, _w in zip([0, 1, 2, 3, 4, 30, 31, 32, 33, 34, 49, 50, 51, 52, 58, 88, 89, 91, 96, 97, 98, 99, 100, 101, 102, 118, 119, 120, 121, 127, 128, 129, 130, 131, 132, 147, 148, 149, 156, 162, 163, 164, 165, 166, 167, 168, 176, 177, 178, 179, 188, 189, 190, 191, 193, 194, 195, 196, 197, 199, 200, 201, 208, 209, 210, 215, 216, 217, 218, 219, 226, 228, 231], [1.0, 0.9999, 1.0, 0.9999, 0.9999, 1.0, 1.0, 1.0, 0.9999, 0.9999, 0.9681, 0.9671, 0.9724, 0.9774, 0.9743, 0.979, 0.9729, 0.9711, 0.9685, 0.9777, 0.9999, 1.0, 1.0, 0.9999, 0.9999, 0.01513, 0.999, 0.002355, 0.9995, 0.004125, 1.0, 1.0, 1.0, 0.9999, 0.9999, 0.9989, 0.01413, 0.9994, 0.9992, 0.9994, 0.9767, 0.9786, 0.006688, 0.9991, 0.9701, 0.9739, 0.005104, 0.9993, 0.972, 0.9687, 0.01277, 0.999, 0.9676, 0.9682, 0.9995, 0.978, 0.9749, 0.9995, 0.9995, 0.9989, 0.999, 0.01368, 0.9991, 0.9994, 0.003157, 0.9991, 0.999, 0.01157, 0.9995, 0.9993, 0.004902, 0.01029, 0.01425]): _vg.add([_i], _w, 'REPLACE')
_vg = ob_cerealbox_legs.vertex_groups.new(name='shin.L')
for _i, _w in zip([10, 11, 12, 13, 14, 20, 21, 22, 23, 24, 39, 40, 41, 42, 43, 49, 50, 51, 58, 59, 62, 63, 69, 70, 75, 77, 78, 79, 81, 82, 85, 89, 91, 94, 96, 108, 109, 110, 111, 112, 118, 120, 127, 137, 138, 139, 140, 141, 148, 150, 161, 165, 167, 168, 176, 178, 179, 188, 190, 191, 192, 195, 198, 201, 210, 217, 220, 225, 226, 228, 231, 232], [0.9903, 0.9829, 0.9924, 0.9866, 0.981, 0.1036, 0.06541, 0.03328, 0.07017, 0.1349, 0.9877, 0.9936, 0.9913, 0.982, 0.9843, 0.01375, 0.01587, 0.005125, 0.001287, 0.07565, 0.05772, 0.1072, 0.9019, 0.8839, 0.8695, 0.8416, 0.843, 0.8643, 0.8733, 0.8453, 0.9037, 0.004223, 0.007765, 0.9167, 0.01299, 0.985, 0.9921, 0.9889, 0.9812, 0.9824, 0.9669, 0.9736, 0.9725, 0.9893, 0.9933, 0.9922, 0.9823, 0.9855, 0.9675, 0.9771, 0.9777, 0.9712, 0.009672, 0.00211, 0.9722, 0.005996, 0.01249, 0.9682, 0.0148, 0.01356, 0.9784, 0.0001155, 0.9781, 0.9677, 0.9732, 0.9687, 0.975, 0.9778, 0.9721, 0.9695, 0.9674, 0.976]): _vg.add([_i], _w, 'REPLACE')
_vg = ob_cerealbox_legs.vertex_groups.new(name='foot.L')
for _i, _w in zip([20, 21, 23, 24, 59, 62, 63, 70, 77, 78, 79, 81, 82], [0.2075, 0.899, 0.01944, 0.6371, 0.7588, 0.8843, 0.1996, 0.02856, 0.1397, 0.1048, 0.03721, 0.09356, 0.1319]): _vg.add([_i], _w, 'REPLACE')
_vg = ob_cerealbox_legs.vertex_groups.new(name='toe.L')
_vg = ob_cerealbox_legs.vertex_groups.new(name='heel.02.L')
for _i, _w in zip([20, 21, 22, 23, 24, 59, 60, 61, 62, 63, 69, 70, 75, 78, 79, 81, 85, 94], [0.6889, 0.02111, 0.9565, 0.8951, 0.228, 0.1656, 0.978, 0.983, 0.05801, 0.6932, 0.09576, 0.07673, 0.1159, 0.05199, 0.09187, 0.01597, 0.09302, 0.07605]): _vg.add([_i], _w, 'REPLACE')
_vg = ob_cerealbox_legs.vertex_groups.new(name='thigh.R')
for _i, _w in zip([5, 6, 7, 8, 9, 35, 36, 37, 38, 53, 54, 55, 56, 57, 87, 90, 92, 93, 103, 104, 105, 106, 107, 122, 123, 124, 125, 126, 133, 134, 135, 136, 151, 153, 154, 155, 157, 158, 159, 160, 169, 170, 171, 172, 175, 180, 181, 182, 183, 185, 186, 187, 202, 203, 205, 206, 207, 211, 212, 213, 214, 221, 222, 223, 224, 227, 229, 230], [1.0, 0.9999, 1.0, 0.9999, 1.0, 0.9999, 1.0, 0.9999, 1.0, 0.9724, 0.9756, 0.9694, 0.9684, 0.9737, 0.9719, 0.9735, 0.9701, 0.9767, 0.9999, 1.0, 0.9999, 0.9999, 1.0, 0.007236, 0.9994, 0.0104, 0.9989, 0.9994, 0.9999, 1.0, 0.9999, 1.0, 0.9991, 0.9991, 0.01449, 0.0006761, 0.008321, 0.999, 0.9723, 0.9699, 0.001227, 0.9994, 0.9712, 0.9739, 0.9787, 0.01017, 0.9991, 0.9691, 0.9697, 0.9993, 0.9766, 0.9744, 0.9992, 0.9994, 0.9991, 0.999, 0.01275, 0.9996, 0.9994, 0.9992, 0.006282, 0.999, 0.9991, 0.007563, 0.01193, 0.0001337, 0.01027, 0.002893]): _vg.add([_i], _w, 'REPLACE')
_vg = ob_cerealbox_legs.vertex_groups.new(name='shin.R')
for _i, _w in zip([15, 16, 17, 18, 19, 25, 26, 27, 28, 29, 44, 45, 46, 47, 48, 53, 55, 56, 57, 64, 66, 67, 71, 72, 73, 74, 76, 80, 83, 84, 86, 87, 90, 92, 95, 113, 114, 115, 116, 117, 122, 124, 142, 143, 144, 145, 146, 152, 154, 155, 157, 159, 160, 169, 171, 172, 173, 174, 180, 182, 183, 184, 187, 204, 207, 214, 223, 224, 227, 229, 230], [0.9873, 0.9813, 0.9927, 0.9823, 0.9899, 0.05663, 0.143, 0.02546, 0.05286, 0.1136, 0.9848, 0.9918, 0.9818, 0.9871, 0.9934, 0.005273, 0.01116, 0.0131, 0.00253, 0.1055, 0.05532, 0.07621, 0.841, 0.8849, 0.8687, 0.8439, 0.9019, 0.8454, 0.9055, 0.9155, 0.8657, 0.006161, 0.003032, 0.009801, 0.8723, 0.9828, 0.9926, 0.9819, 0.9845, 0.9918, 0.9709, 0.9694, 0.9862, 0.9895, 0.9813, 0.9888, 0.9934, 0.9755, 0.9672, 0.9745, 0.9704, 0.005361, 0.01012, 0.9742, 0.007573, 0.002145, 0.9767, 0.976, 0.9695, 0.01173, 0.01058, 0.9758, 0.001081, 0.9761, 0.9681, 0.9716, 0.9707, 0.9685, 0.9747, 0.9695, 0.9732]): _vg.add([_i], _w, 'REPLACE')
_vg = ob_cerealbox_legs.vertex_groups.new(name='foot.R')
for _i, _w in zip([25, 26, 28, 29, 64, 66, 67, 71, 72, 74, 80, 86, 95], [0.004315, 0.6105, 0.9262, 0.5705, 0.1922, 0.8899, 0.8175, 0.1452, 0.07007, 0.1022, 0.1329, 0.03341, 0.1067]): _vg.add([_i], _w, 'REPLACE')
_vg = ob_cerealbox_legs.vertex_groups.new(name='toe.R')
_vg = ob_cerealbox_legs.vertex_groups.new(name='heel.02.R')
for _i, _w in zip([25, 26, 27, 29, 64, 65, 66, 67, 68, 72, 73, 74, 76, 83, 84, 86], [0.9162, 0.2464, 0.9595, 0.316, 0.7022, 0.9837, 0.05481, 0.1063, 0.9673, 0.03993, 0.1176, 0.05358, 0.09455, 0.09126, 0.07147, 0.09243]): _vg.add([_i], _w, 'REPLACE')
_m = ob_cerealbox_legs.modifiers.new('Armature', 'ARMATURE')
_m = ob_cerealbox_legs.modifiers.new('Armature.001', 'ARMATURE')
ob_metarig.location = (0.0, 0.0, 0.0)
ob_metarig.scale = (0.2855, 0.2855, 0.2855)
ob_metarig.lineart.crease_threshold = 0.0

# ---- collection membership
col_collection.objects.link(ob_cerealbox)
col_collection.objects.link(ob_cerealbox_legs)
col_collection.objects.link(ob_metarig)

# ---- scene / render settings (as saved in the file)
scene.frame_start = 1; scene.frame_end = 250; scene.frame_set(1)
scene.render.engine = 'BLENDER_EEVEE_NEXT'
scene.cycles.use_denoising = False
scene.cycles.samples = 128
scene.cycles.sampling_pattern = 'TABULATED_SOBOL'
scene.cycles.use_adaptive_sampling = False
scene.cycles.use_light_tree = False
scene.view_settings.view_transform = 'Filmic'
bpy.context.view_layer.update()

# ---- added for rendering (the .blend has no active camera and no usable light): camera, sun
cam_auto = bpy.data.cameras.new('AutoCamera')
cam_auto.lens = 50.0
cam_auto.sensor_width = 36.0
cam_auto.clip_end = 1000.0
ob_auto_camera = bpy.data.objects.new('AutoCamera', cam_auto)
scene.collection.objects.link(ob_auto_camera)
ob_auto_camera.location = (0.636652, -0.774368, 0.830159)
ob_auto_camera.rotation_euler = (1.09748, -7.21219e-08, 0.694738)
scene.camera = ob_auto_camera
light_auto_sun = bpy.data.lights.new('AutoSun', 'SUN')
light_auto_sun.energy = 3.0
light_auto_sun.angle = 0.0523599
ob_auto_sun = bpy.data.objects.new('AutoSun', light_auto_sun)
scene.collection.objects.link(ob_auto_sun)
ob_auto_sun.rotation_euler = (0.872665, 0.174533, 0.523599)
bpy.context.view_layer.update()
